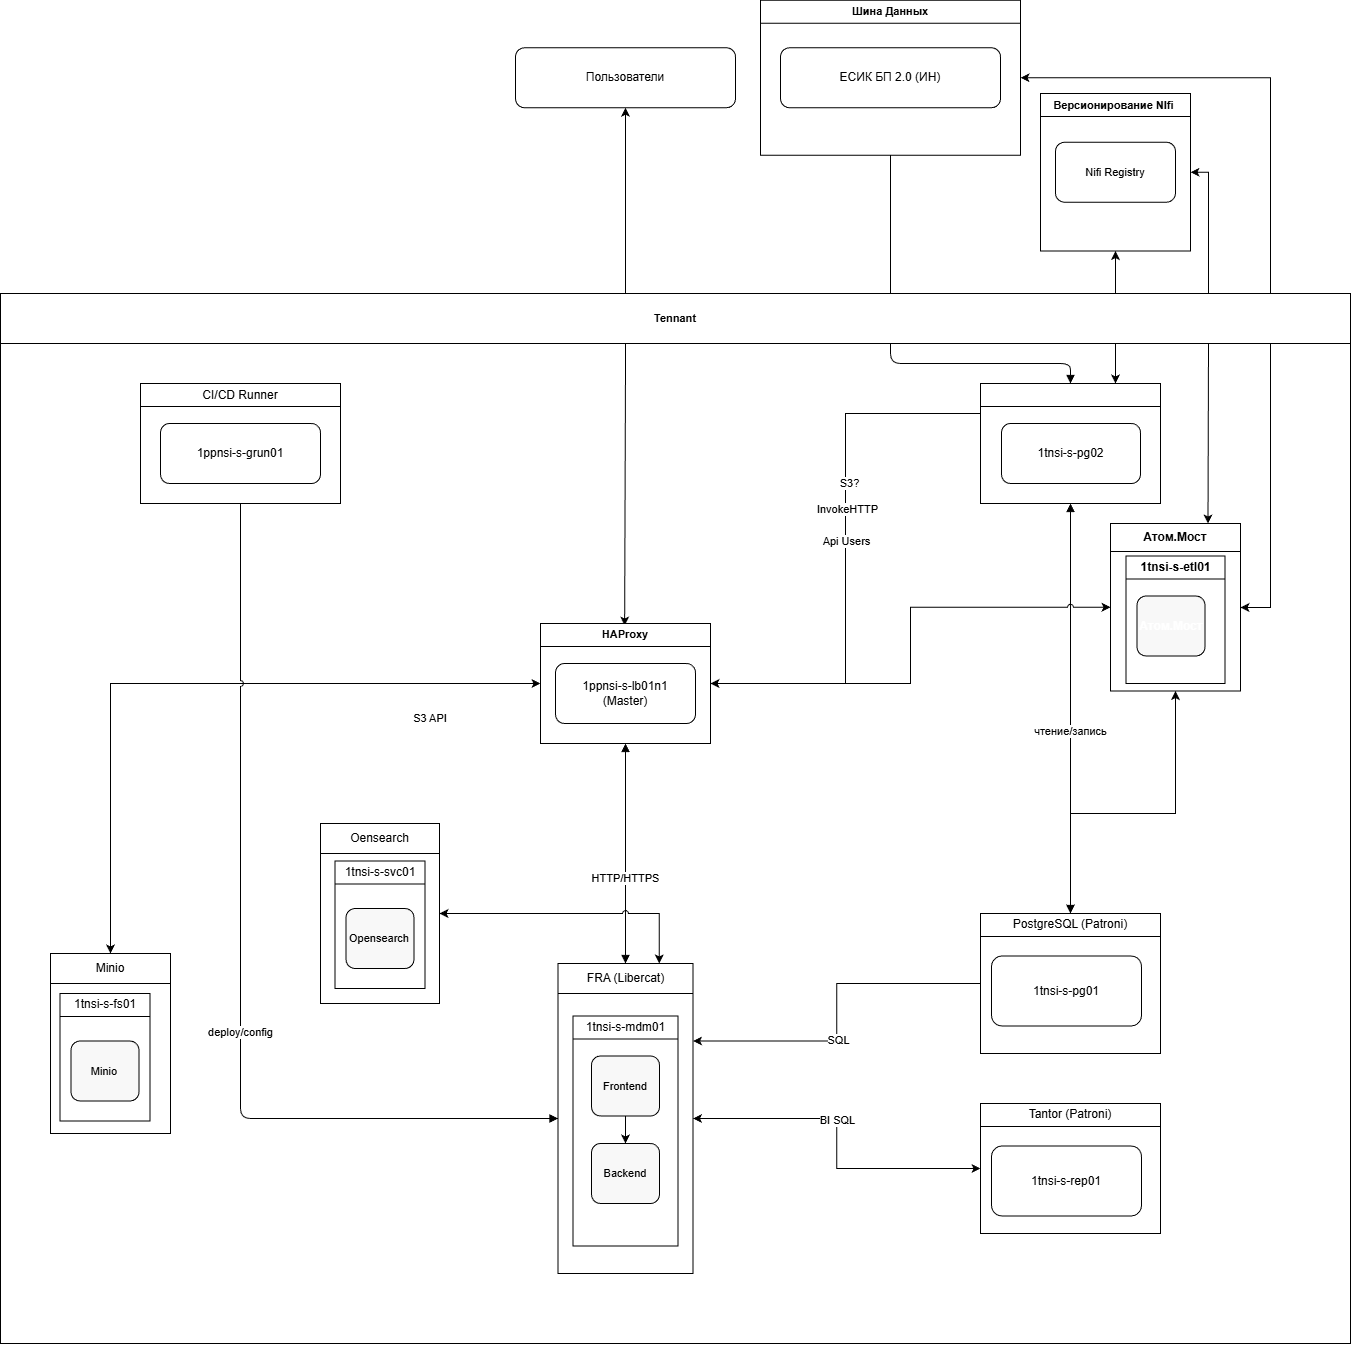

The diagram above was exported from draw.io. Its source (the exported page's mxGraphModel, read from the mxfile embedded in the PNG):
<mxGraphModel dx="3410" dy="2558" grid="1" gridSize="10" guides="1" tooltips="1" connect="1" arrows="1" fold="1" page="1" pageScale="1" pageWidth="827" pageHeight="1169" math="0" shadow="0">
  <root>
    <mxCell id="0" />
    <mxCell id="1" parent="0" />
    <mxCell id="5V7DCpTSDIfexpNecDCF-1" edge="1" parent="1" source="5V7DCpTSDIfexpNecDCF-119" style="edgeStyle=orthogonalEdgeStyle;shape=connector;rounded=0;orthogonalLoop=1;jettySize=auto;html=1;exitX=0.5;exitY=1;exitDx=0;exitDy=0;entryX=0.75;entryY=0;entryDx=0;entryDy=0;shadow=0;strokeColor=default;align=center;verticalAlign=middle;fontFamily=Helvetica;fontSize=11;fontColor=default;labelBackgroundColor=default;startArrow=classic;startFill=1;endArrow=classic;flowAnimation=0;jumpStyle=arc;" target="5V7DCpTSDIfexpNecDCF-75">
      <mxGeometry relative="1" as="geometry">
        <Array as="points" />
      </mxGeometry>
    </mxCell>
    <mxCell id="5V7DCpTSDIfexpNecDCF-2" edge="1" parent="1" source="5V7DCpTSDIfexpNecDCF-119" style="edgeStyle=orthogonalEdgeStyle;shape=connector;rounded=0;orthogonalLoop=1;jettySize=auto;html=1;shadow=0;strokeColor=default;align=center;verticalAlign=middle;fontFamily=Helvetica;fontSize=11;fontColor=default;labelBackgroundColor=default;startArrow=classic;startFill=1;endArrow=classic;flowAnimation=0;entryX=0.75;entryY=0;entryDx=0;entryDy=0;" target="5V7DCpTSDIfexpNecDCF-45">
      <mxGeometry relative="1" as="geometry">
        <Array as="points">
          <mxPoint x="1128" y="-140" />
          <mxPoint x="1128" y="-140" />
        </Array>
        <mxPoint x="1310" y="-50" as="targetPoint" />
      </mxGeometry>
    </mxCell>
    <mxCell id="5V7DCpTSDIfexpNecDCF-3" edge="1" parent="1" source="5V7DCpTSDIfexpNecDCF-121" style="edgeStyle=orthogonalEdgeStyle;rounded=0;orthogonalLoop=1;jettySize=auto;html=1;startArrow=classic;startFill=1;flowAnimation=0;shadow=0;jumpStyle=arc;exitX=1;exitY=0.5;exitDx=0;exitDy=0;" target="5V7DCpTSDIfexpNecDCF-45">
      <mxGeometry relative="1" as="geometry">
        <Array as="points">
          <mxPoint x="1190" y="-406" />
          <mxPoint x="1190" y="124" />
        </Array>
        <mxPoint x="1130" y="-410" as="sourcePoint" />
      </mxGeometry>
    </mxCell>
    <mxCell id="5V7DCpTSDIfexpNecDCF-6" edge="1" parent="1" source="5V7DCpTSDIfexpNecDCF-121" style="endArrow=block;html=1;strokeColor=#000000;exitX=0.5;exitY=1;exitDx=0;exitDy=0;entryX=0.5;entryY=0;entryDx=0;entryDy=0;" target="5V7DCpTSDIfexpNecDCF-75" value="">
      <mxGeometry relative="1" as="geometry">
        <Array as="points">
          <mxPoint x="810" y="-120" />
          <mxPoint x="990" y="-120" />
        </Array>
        <mxPoint x="960" y="-270" as="targetPoint" />
      </mxGeometry>
    </mxCell>
    <mxCell id="5V7DCpTSDIfexpNecDCF-41" edge="1" parent="1" source="5V7DCpTSDIfexpNecDCF-42" style="edgeStyle=orthogonalEdgeStyle;rounded=0;orthogonalLoop=1;jettySize=auto;html=1;startArrow=classic;startFill=1;entryX=0.495;entryY=0.017;entryDx=0;entryDy=0;entryPerimeter=0;" target="5V7DCpTSDIfexpNecDCF-79">
      <mxGeometry relative="1" as="geometry" />
    </mxCell>
    <mxCell id="5V7DCpTSDIfexpNecDCF-42" parent="1" style="rounded=1;whiteSpace=wrap;html=1;fillColor=#FFFFFF;strokeColor=#000000;fontSize=12;" value="Пользователи" vertex="1">
      <mxGeometry height="60" width="220" x="435" y="-435.75" as="geometry" />
    </mxCell>
    <mxCell id="5V7DCpTSDIfexpNecDCF-74" parent="1" style="swimlane;whiteSpace=wrap;html=1;fontFamily=Helvetica;fontSize=11;fontColor=default;labelBackgroundColor=default;startSize=50;" value="Tennant" vertex="1">
      <mxGeometry height="1050" width="1350" x="-80" y="-190" as="geometry" />
    </mxCell>
    <mxCell id="5V7DCpTSDIfexpNecDCF-75" parent="5V7DCpTSDIfexpNecDCF-74" style="swimlane;whiteSpace=wrap;html=1;fontFamily=Helvetica;fontSize=11;fontColor=default;labelBackgroundColor=default;" value="&lt;span style=&quot;font-size: 12px;&quot;&gt;&lt;font style=&quot;color: light-dark(rgb(255, 255, 255), rgb(255, 255, 255));&quot;&gt;Атом.Мост migration&lt;/font&gt;&lt;/span&gt;" vertex="1">
      <mxGeometry height="120" width="180" x="980" y="90" as="geometry" />
    </mxCell>
    <mxCell id="5V7DCpTSDIfexpNecDCF-76" parent="5V7DCpTSDIfexpNecDCF-75" style="rounded=1;whiteSpace=wrap;html=1;fillColor=#FFFFFF;strokeColor=#000000;fontSize=12;" value="1tnsi-s-pg02" vertex="1">
      <mxGeometry height="60" width="139" x="21" y="40" as="geometry" />
    </mxCell>
    <mxCell id="5V7DCpTSDIfexpNecDCF-77" parent="5V7DCpTSDIfexpNecDCF-74" style="swimlane;whiteSpace=wrap;html=1;fontFamily=Helvetica;fontSize=11;fontColor=default;labelBackgroundColor=default;" value="&lt;span style=&quot;font-size: 12px; font-weight: 400;&quot;&gt;CI/CD Runner&lt;/span&gt;" vertex="1">
      <mxGeometry height="120" width="200" x="140" y="90" as="geometry" />
    </mxCell>
    <mxCell id="5V7DCpTSDIfexpNecDCF-78" parent="5V7DCpTSDIfexpNecDCF-77" style="rounded=1;whiteSpace=wrap;html=1;fillColor=#FFFFFF;strokeColor=#000000;fontSize=12;" value="1ppnsi-s-grun01" vertex="1">
      <mxGeometry height="60" width="160" x="20" y="40" as="geometry" />
    </mxCell>
    <mxCell id="5V7DCpTSDIfexpNecDCF-79" parent="5V7DCpTSDIfexpNecDCF-74" style="swimlane;whiteSpace=wrap;html=1;fontFamily=Helvetica;fontSize=11;fontColor=default;labelBackgroundColor=default;" value="HAProxy" vertex="1">
      <mxGeometry height="120" width="170" x="540" y="330" as="geometry" />
    </mxCell>
    <mxCell id="5V7DCpTSDIfexpNecDCF-80" parent="5V7DCpTSDIfexpNecDCF-79" style="rounded=1;whiteSpace=wrap;html=1;fillColor=#FFFFFF;strokeColor=#000000;fontSize=12;" value="1ppnsi-s-lb01n1&lt;br&gt;(Master)" vertex="1">
      <mxGeometry height="60" width="140" x="15" y="40" as="geometry" />
    </mxCell>
    <mxCell id="5V7DCpTSDIfexpNecDCF-83" parent="5V7DCpTSDIfexpNecDCF-74" style="text;html=1;whiteSpace=wrap;strokeColor=none;fillColor=none;align=center;verticalAlign=middle;rounded=0;autosize=1;resizable=0;fontFamily=Helvetica;fontSize=11;fontColor=default;labelBackgroundColor=default;" value="&lt;span style=&quot;text-wrap-mode: nowrap;&quot;&gt;S3 API&lt;/span&gt;" vertex="1">
      <mxGeometry height="30" width="60" x="400" y="410" as="geometry" />
    </mxCell>
    <mxCell id="5V7DCpTSDIfexpNecDCF-87" edge="1" parent="5V7DCpTSDIfexpNecDCF-74" source="5V7DCpTSDIfexpNecDCF-75" style="edgeStyle=orthogonalEdgeStyle;rounded=0;orthogonalLoop=1;jettySize=auto;html=1;entryX=1;entryY=0.5;entryDx=0;entryDy=0;exitX=0;exitY=0.25;exitDx=0;exitDy=0;" target="5V7DCpTSDIfexpNecDCF-79">
      <mxGeometry relative="1" as="geometry">
        <mxPoint x="956" y="135" as="sourcePoint" />
      </mxGeometry>
    </mxCell>
    <mxCell id="5V7DCpTSDIfexpNecDCF-88" connectable="0" parent="5V7DCpTSDIfexpNecDCF-87" style="edgeLabel;html=1;align=center;verticalAlign=middle;resizable=0;points=[];" value="Api Users" vertex="1">
      <mxGeometry relative="1" x="-0.0282" as="geometry">
        <mxPoint as="offset" />
      </mxGeometry>
    </mxCell>
    <mxCell id="5V7DCpTSDIfexpNecDCF-89" connectable="0" parent="5V7DCpTSDIfexpNecDCF-87" style="edgeLabel;html=1;align=center;verticalAlign=middle;resizable=0;points=[];" value="InvokeHTTP" vertex="1">
      <mxGeometry relative="1" x="-0.1465" y="1" as="geometry">
        <mxPoint as="offset" />
      </mxGeometry>
    </mxCell>
    <mxCell id="5V7DCpTSDIfexpNecDCF-90" connectable="0" parent="5V7DCpTSDIfexpNecDCF-87" style="edgeLabel;html=1;align=center;verticalAlign=middle;resizable=0;points=[];fontFamily=Helvetica;fontSize=11;fontColor=default;labelBackgroundColor=default;" value="S3?" vertex="1">
      <mxGeometry relative="1" x="-0.2416" y="3" as="geometry">
        <mxPoint y="-1" as="offset" />
      </mxGeometry>
    </mxCell>
    <mxCell id="5V7DCpTSDIfexpNecDCF-102" parent="5V7DCpTSDIfexpNecDCF-74" style="swimlane;whiteSpace=wrap;html=1;startSize=30;" value="&lt;span style=&quot;font-weight: 400; text-align: left;&quot;&gt;Minio&lt;/span&gt;" vertex="1">
      <mxGeometry height="180" width="120" x="50" y="660" as="geometry" />
    </mxCell>
    <mxCell id="5V7DCpTSDIfexpNecDCF-103" parent="5V7DCpTSDIfexpNecDCF-102" style="swimlane;whiteSpace=wrap;html=1;" value="&lt;span style=&quot;font-weight: 400;&quot;&gt;1tnsi-s-fs01&lt;/span&gt;" vertex="1">
      <mxGeometry height="127.5" width="90" x="9.5" y="40" as="geometry" />
    </mxCell>
    <mxCell id="5V7DCpTSDIfexpNecDCF-104" parent="5V7DCpTSDIfexpNecDCF-103" style="rounded=1;whiteSpace=wrap;html=1;fillColor=#F8F8F8;strokeColor=#000000;fontSize=11;" value="Minio" vertex="1">
      <mxGeometry height="60" width="68" x="11" y="47.5" as="geometry" />
    </mxCell>
    <mxCell id="5V7DCpTSDIfexpNecDCF-114" edge="1" parent="5V7DCpTSDIfexpNecDCF-74" source="5V7DCpTSDIfexpNecDCF-79" style="edgeStyle=orthogonalEdgeStyle;shape=connector;rounded=0;orthogonalLoop=1;jettySize=auto;html=1;shadow=0;strokeColor=default;align=center;verticalAlign=middle;fontFamily=Helvetica;fontSize=11;fontColor=default;labelBackgroundColor=default;startArrow=classic;startFill=1;endArrow=classic;flowAnimation=0;entryX=0.5;entryY=0;entryDx=0;entryDy=0;jumpStyle=arc;exitX=0;exitY=0.5;exitDx=0;exitDy=0;" target="5V7DCpTSDIfexpNecDCF-102">
      <mxGeometry relative="1" as="geometry">
        <Array as="points">
          <mxPoint x="110" y="390" />
        </Array>
        <mxPoint x="560" y="300" as="sourcePoint" />
        <mxPoint x="360" y="1268" as="targetPoint" />
      </mxGeometry>
    </mxCell>
    <mxCell id="5V7DCpTSDIfexpNecDCF-117" edge="1" parent="5V7DCpTSDIfexpNecDCF-74" source="5V7DCpTSDIfexpNecDCF-75" style="endArrow=block;html=1;strokeColor=#000000;startArrow=block;startFill=1;exitX=0.5;exitY=1;exitDx=0;exitDy=0;jumpStyle=arc;entryX=0.5;entryY=0;entryDx=0;entryDy=0;" target="5V7DCpTSDIfexpNecDCF-36" value="чтение/запись">
      <mxGeometry relative="1" x="0.1107" as="geometry">
        <mxPoint as="offset" />
        <Array as="points">
          <mxPoint x="1070" y="440" />
        </Array>
        <mxPoint x="1066" y="165" as="sourcePoint" />
        <mxPoint x="1070" y="670" as="targetPoint" />
      </mxGeometry>
    </mxCell>
    <mxCell id="5V7DCpTSDIfexpNecDCF-61" parent="5V7DCpTSDIfexpNecDCF-74" style="swimlane;whiteSpace=wrap;html=1;startSize=30;" value="&lt;span style=&quot;font-weight: 400; text-align: left;&quot;&gt;Oensearch&lt;/span&gt;" vertex="1">
      <mxGeometry height="180" width="119" x="320" y="530" as="geometry" />
    </mxCell>
    <mxCell id="5V7DCpTSDIfexpNecDCF-91" parent="5V7DCpTSDIfexpNecDCF-61" style="swimlane;whiteSpace=wrap;html=1;" value="&lt;span style=&quot;font-weight: 400;&quot;&gt;1tnsi-s-svc01&lt;/span&gt;" vertex="1">
      <mxGeometry height="127.5" width="90" x="14.5" y="37.5" as="geometry" />
    </mxCell>
    <mxCell id="5V7DCpTSDIfexpNecDCF-92" parent="5V7DCpTSDIfexpNecDCF-91" style="rounded=1;whiteSpace=wrap;html=1;fillColor=#F8F8F8;strokeColor=#000000;fontSize=11;" value="Opensearch" vertex="1">
      <mxGeometry height="60" width="68" x="11" y="47.5" as="geometry" />
    </mxCell>
    <mxCell id="5V7DCpTSDIfexpNecDCF-66" parent="5V7DCpTSDIfexpNecDCF-74" style="swimlane;whiteSpace=wrap;html=1;" value="&lt;span style=&quot;font-weight: 400; text-align: left;&quot;&gt;Tantor (Patroni)&lt;/span&gt;" vertex="1">
      <mxGeometry height="130" width="180" x="980" y="810" as="geometry" />
    </mxCell>
    <mxCell id="5V7DCpTSDIfexpNecDCF-68" parent="5V7DCpTSDIfexpNecDCF-66" style="rounded=1;whiteSpace=wrap;html=1;fillColor=#FFFFFF;strokeColor=#000000;fontSize=12;" value="1tnsi-s-rep01" vertex="1">
      <mxGeometry height="70" width="150" x="11" y="42.5" as="geometry" />
    </mxCell>
    <mxCell id="5V7DCpTSDIfexpNecDCF-36" parent="5V7DCpTSDIfexpNecDCF-74" style="swimlane;whiteSpace=wrap;html=1;" value="&lt;span style=&quot;font-weight: 400; text-align: left;&quot;&gt;PostgreSQL (Patroni)&lt;/span&gt;" vertex="1">
      <mxGeometry height="140" width="180" x="980" y="620" as="geometry" />
    </mxCell>
    <mxCell id="5V7DCpTSDIfexpNecDCF-39" parent="5V7DCpTSDIfexpNecDCF-36" style="rounded=1;whiteSpace=wrap;html=1;fillColor=#FFFFFF;strokeColor=#000000;fontSize=12;" value="1tnsi-s-pg01" vertex="1">
      <mxGeometry height="70" width="150" x="11" y="42.5" as="geometry" />
    </mxCell>
    <mxCell id="5V7DCpTSDIfexpNecDCF-11" parent="5V7DCpTSDIfexpNecDCF-74" style="swimlane;whiteSpace=wrap;html=1;startSize=30;" value="&lt;span style=&quot;font-weight: 400; text-align: left;&quot;&gt;FRA (&lt;/span&gt;&lt;span style=&quot;color: currentcolor; background-color: transparent; font-weight: normal;&quot;&gt;Libercat&lt;/span&gt;&lt;span style=&quot;font-weight: 400; text-align: left;&quot;&gt;)&lt;/span&gt;" vertex="1">
      <mxGeometry height="310" width="135" x="557.5" y="670" as="geometry" />
    </mxCell>
    <mxCell id="5V7DCpTSDIfexpNecDCF-12" parent="5V7DCpTSDIfexpNecDCF-11" style="swimlane;whiteSpace=wrap;html=1;" value="&lt;span style=&quot;font-weight: 400;&quot;&gt;1tnsi-s-mdm01&lt;/span&gt;" vertex="1">
      <mxGeometry height="230" width="105" x="15" y="52.5" as="geometry" />
    </mxCell>
    <mxCell id="5V7DCpTSDIfexpNecDCF-13" edge="1" parent="5V7DCpTSDIfexpNecDCF-12" source="5V7DCpTSDIfexpNecDCF-14" style="edgeStyle=orthogonalEdgeStyle;rounded=0;orthogonalLoop=1;jettySize=auto;html=1;" target="5V7DCpTSDIfexpNecDCF-15" value="">
      <mxGeometry relative="1" as="geometry" />
    </mxCell>
    <mxCell id="5V7DCpTSDIfexpNecDCF-14" parent="5V7DCpTSDIfexpNecDCF-12" style="rounded=1;whiteSpace=wrap;html=1;fillColor=#F8F8F8;strokeColor=#000000;fontSize=11;" value="Frontend" vertex="1">
      <mxGeometry height="60" width="68" x="18.5" y="40" as="geometry" />
    </mxCell>
    <mxCell id="5V7DCpTSDIfexpNecDCF-15" parent="5V7DCpTSDIfexpNecDCF-12" style="rounded=1;whiteSpace=wrap;html=1;fillColor=#F8F8F8;strokeColor=#000000;fontSize=11;" value="Backend" vertex="1">
      <mxGeometry height="60" width="68" x="18.5" y="127.5" as="geometry" />
    </mxCell>
    <mxCell id="CuayuFKJf_wyIIShncS8-8" edge="1" parent="5V7DCpTSDIfexpNecDCF-74" source="5V7DCpTSDIfexpNecDCF-36" style="edgeStyle=orthogonalEdgeStyle;rounded=0;orthogonalLoop=1;jettySize=auto;html=1;entryX=1;entryY=0.25;entryDx=0;entryDy=0;" target="5V7DCpTSDIfexpNecDCF-11">
      <mxGeometry relative="1" as="geometry" />
    </mxCell>
    <mxCell id="CuayuFKJf_wyIIShncS8-9" connectable="0" parent="CuayuFKJf_wyIIShncS8-8" style="edgeLabel;html=1;align=center;verticalAlign=middle;resizable=0;points=[];" value="SQL" vertex="1">
      <mxGeometry relative="1" x="0.1574" y="1" as="geometry">
        <mxPoint as="offset" />
      </mxGeometry>
    </mxCell>
    <mxCell id="5V7DCpTSDIfexpNecDCF-10" edge="1" parent="5V7DCpTSDIfexpNecDCF-74" source="5V7DCpTSDIfexpNecDCF-77" style="endArrow=block;html=1;strokeColor=#000000;exitX=0.5;exitY=1;exitDx=0;exitDy=0;jumpStyle=arc;entryX=0;entryY=0.5;entryDx=0;entryDy=0;" target="5V7DCpTSDIfexpNecDCF-11" value="deploy/config">
      <mxGeometry relative="1" x="0.1304" as="geometry">
        <mxPoint y="1" as="offset" />
        <Array as="points">
          <mxPoint x="240" y="825" />
        </Array>
        <mxPoint x="290" y="820" as="targetPoint" />
      </mxGeometry>
    </mxCell>
    <mxCell id="5V7DCpTSDIfexpNecDCF-62" edge="1" parent="5V7DCpTSDIfexpNecDCF-74" source="5V7DCpTSDIfexpNecDCF-66" style="edgeStyle=orthogonalEdgeStyle;shape=connector;rounded=0;orthogonalLoop=1;jettySize=auto;html=1;shadow=0;strokeColor=default;align=center;verticalAlign=middle;fontFamily=Helvetica;fontSize=11;fontColor=default;labelBackgroundColor=default;startArrow=classic;startFill=1;endArrow=classic;flowAnimation=0;exitX=0;exitY=0.5;exitDx=0;exitDy=0;entryX=1;entryY=0.5;entryDx=0;entryDy=0;" target="5V7DCpTSDIfexpNecDCF-11">
      <mxGeometry relative="1" as="geometry">
        <mxPoint x="1000" y="910" as="sourcePoint" />
        <mxPoint x="910" y="910" as="targetPoint" />
      </mxGeometry>
    </mxCell>
    <mxCell id="5V7DCpTSDIfexpNecDCF-63" connectable="0" parent="5V7DCpTSDIfexpNecDCF-62" style="edgeLabel;html=1;align=center;verticalAlign=middle;resizable=0;points=[];fontFamily=Helvetica;fontSize=11;fontColor=default;labelBackgroundColor=default;" value="BI SQL" vertex="1">
      <mxGeometry relative="1" x="0.1428" as="geometry">
        <mxPoint as="offset" />
      </mxGeometry>
    </mxCell>
    <mxCell id="5V7DCpTSDIfexpNecDCF-7" edge="1" parent="5V7DCpTSDIfexpNecDCF-74" source="5V7DCpTSDIfexpNecDCF-79" style="endArrow=block;html=1;strokeColor=#000000;startArrow=block;startFill=1;exitX=0.5;exitY=1;exitDx=0;exitDy=0;entryX=0.5;entryY=0;entryDx=0;entryDy=0;" target="5V7DCpTSDIfexpNecDCF-11" value="HTTP/HTTPS">
      <mxGeometry relative="1" x="0.2222" as="geometry">
        <mxPoint as="offset" />
        <mxPoint x="620" y="360" as="sourcePoint" />
        <mxPoint x="624" y="660" as="targetPoint" />
      </mxGeometry>
    </mxCell>
    <mxCell id="5V7DCpTSDIfexpNecDCF-60" edge="1" parent="5V7DCpTSDIfexpNecDCF-74" source="5V7DCpTSDIfexpNecDCF-61" style="edgeStyle=orthogonalEdgeStyle;shape=connector;rounded=0;orthogonalLoop=1;jettySize=auto;html=1;shadow=0;strokeColor=default;align=center;verticalAlign=middle;fontFamily=Helvetica;fontSize=11;fontColor=default;labelBackgroundColor=default;startArrow=classic;startFill=1;endArrow=classic;flowAnimation=0;entryX=0.75;entryY=0;entryDx=0;entryDy=0;jumpStyle=arc;" target="5V7DCpTSDIfexpNecDCF-11">
      <mxGeometry relative="1" as="geometry">
        <mxPoint x="860" y="990" as="targetPoint" />
      </mxGeometry>
    </mxCell>
    <mxCell id="5V7DCpTSDIfexpNecDCF-45" parent="5V7DCpTSDIfexpNecDCF-74" style="swimlane;whiteSpace=wrap;html=1;startSize=28;" value="&lt;span style=&quot;color: currentcolor; background-color: transparent;&quot;&gt;Атом.Мост&lt;/span&gt;" vertex="1">
      <mxGeometry height="167.5" width="130" x="1110" y="230" as="geometry" />
    </mxCell>
    <mxCell id="5V7DCpTSDIfexpNecDCF-50" parent="5V7DCpTSDIfexpNecDCF-45" style="swimlane;whiteSpace=wrap;html=1;startSize=23;" value="1tnsi-s-etl01" vertex="1">
      <mxGeometry height="127.5" width="99" x="15.5" y="32.5" as="geometry" />
    </mxCell>
    <mxCell id="5V7DCpTSDIfexpNecDCF-51" parent="5V7DCpTSDIfexpNecDCF-50" style="rounded=1;whiteSpace=wrap;html=1;fillColor=#F8F8F8;strokeColor=#000000;fontSize=11;" value="&lt;span style=&quot;font-size: 12px; font-weight: 700;&quot;&gt;&lt;font style=&quot;color: light-dark(rgb(255, 255, 255), rgb(255, 255, 255));&quot;&gt;Атом.Мост&lt;/font&gt;&lt;/span&gt;" vertex="1">
      <mxGeometry height="60" width="68" x="11" y="40" as="geometry" />
    </mxCell>
    <mxCell id="5V7DCpTSDIfexpNecDCF-43" edge="1" parent="5V7DCpTSDIfexpNecDCF-74" source="5V7DCpTSDIfexpNecDCF-45" style="edgeStyle=orthogonalEdgeStyle;shape=connector;rounded=0;orthogonalLoop=1;jettySize=auto;html=1;shadow=0;strokeColor=default;align=center;verticalAlign=middle;fontFamily=Helvetica;fontSize=11;fontColor=default;labelBackgroundColor=default;startArrow=classic;startFill=1;endArrow=classic;flowAnimation=0;">
      <mxGeometry relative="1" as="geometry">
        <Array as="points">
          <mxPoint x="1175" y="520" />
          <mxPoint x="1070" y="520" />
        </Array>
        <mxPoint x="1070" y="620" as="targetPoint" />
      </mxGeometry>
    </mxCell>
    <mxCell id="5V7DCpTSDIfexpNecDCF-44" edge="1" parent="5V7DCpTSDIfexpNecDCF-74" source="5V7DCpTSDIfexpNecDCF-45" style="edgeStyle=orthogonalEdgeStyle;shape=connector;rounded=0;orthogonalLoop=1;jettySize=auto;html=1;entryX=1;entryY=0.5;entryDx=0;entryDy=0;shadow=0;strokeColor=default;align=center;verticalAlign=middle;fontFamily=Helvetica;fontSize=11;fontColor=default;labelBackgroundColor=default;startArrow=classic;startFill=1;endArrow=classic;flowAnimation=0;jumpStyle=arc;" target="5V7DCpTSDIfexpNecDCF-79">
      <mxGeometry relative="1" as="geometry" />
    </mxCell>
    <mxCell id="5V7DCpTSDIfexpNecDCF-119" parent="1" style="swimlane;whiteSpace=wrap;html=1;fontFamily=Helvetica;fontSize=11;fontColor=default;labelBackgroundColor=default;" value="Версионирование NIfi&amp;nbsp;" vertex="1">
      <mxGeometry height="157.5" width="150" x="960" y="-390" as="geometry" />
    </mxCell>
    <mxCell id="5V7DCpTSDIfexpNecDCF-120" parent="5V7DCpTSDIfexpNecDCF-119" style="rounded=1;whiteSpace=wrap;html=1;fontFamily=Helvetica;fontSize=11;fontColor=default;labelBackgroundColor=default;" value="Nifi Registry" vertex="1">
      <mxGeometry height="60" width="120" x="15" y="48.75" as="geometry" />
    </mxCell>
    <mxCell id="5V7DCpTSDIfexpNecDCF-121" parent="1" style="swimlane;whiteSpace=wrap;html=1;fontFamily=Helvetica;fontSize=11;fontColor=default;labelBackgroundColor=default;" value="Шина Данных" vertex="1">
      <mxGeometry height="155" width="260" x="680" y="-483.25" as="geometry" />
    </mxCell>
    <mxCell id="5V7DCpTSDIfexpNecDCF-4" parent="5V7DCpTSDIfexpNecDCF-121" style="rounded=1;whiteSpace=wrap;html=1;fillColor=#FFFFFF;strokeColor=#000000;fontSize=12;" value="&lt;span id=&quot;1769288911779005_c&quot; class=&quot;text&quot; dir=&quot;auto&quot; data-copyable=&quot;true&quot; style=&quot;color: currentcolor !important;&quot;&gt;&lt;p&gt;ЕСИК БП 2.0 (ИН)&lt;/p&gt;&lt;/span&gt;" vertex="1">
      <mxGeometry height="60" width="220" x="20" y="47.5" as="geometry" />
    </mxCell>
  </root>
</mxGraphModel>